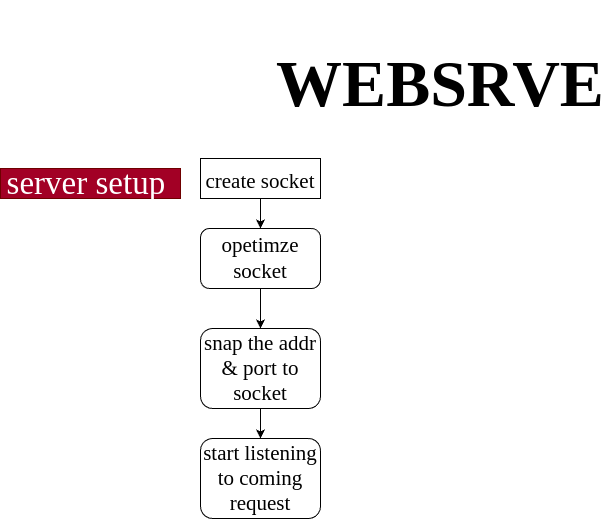

The diagram above was exported from draw.io. Its source (the exported page's mxGraphModel, read from the mxfile embedded in the PNG):
<mxGraphModel dx="174" dy="422" grid="1" gridSize="10" guides="1" tooltips="1" connect="1" arrows="1" fold="1" page="1" pageScale="1" pageWidth="900" pageHeight="1600" math="0" shadow="0">
  <root>
    <mxCell id="0" />
    <mxCell id="1" parent="0" />
    <mxCell id="5" value="&lt;h1&gt;WEBSRVE&lt;/h1&gt;" style="text;html=1;strokeColor=none;fillColor=none;align=center;verticalAlign=middle;whiteSpace=wrap;rounded=0;fontFamily=Tahoma;fontSize=33;" vertex="1" parent="1">
      <mxGeometry x="450" y="70" width="60" height="30" as="geometry" />
    </mxCell>
    <mxCell id="8" value="server setup&amp;nbsp;" style="text;html=1;strokeColor=#6F0000;fillColor=#a20025;align=center;verticalAlign=middle;whiteSpace=wrap;rounded=0;fontFamily=Verdana;fontSize=33;fontColor=#ffffff;" vertex="1" parent="1">
      <mxGeometry x="40" y="170" width="180" height="30" as="geometry" />
    </mxCell>
    <mxCell id="10" style="edgeStyle=none;html=1;fontFamily=Verdana;fontSize=21;" edge="1" parent="1" source="9" target="11">
      <mxGeometry relative="1" as="geometry">
        <mxPoint x="300" y="240" as="targetPoint" />
      </mxGeometry>
    </mxCell>
    <mxCell id="9" value="&lt;p style=&quot;line-height: 0%;&quot;&gt;&lt;span style=&quot;font-size: 21px;&quot;&gt;create socket&lt;/span&gt;&lt;/p&gt;" style="rounded=0;whiteSpace=wrap;html=1;fontFamily=Verdana;fontSize=33;" vertex="1" parent="1">
      <mxGeometry x="240" y="160" width="120" height="40" as="geometry" />
    </mxCell>
    <mxCell id="13" style="edgeStyle=none;html=1;entryX=0.5;entryY=0;entryDx=0;entryDy=0;fontFamily=Verdana;fontSize=21;" edge="1" parent="1" source="11" target="12">
      <mxGeometry relative="1" as="geometry" />
    </mxCell>
    <mxCell id="11" value="opetimze socket" style="rounded=1;whiteSpace=wrap;html=1;fontFamily=Verdana;fontSize=21;" vertex="1" parent="1">
      <mxGeometry x="240" y="230" width="120" height="60" as="geometry" />
    </mxCell>
    <mxCell id="14" style="edgeStyle=none;html=1;exitX=0.75;exitY=1;exitDx=0;exitDy=0;fontFamily=Verdana;fontSize=21;" edge="1" parent="1" source="12">
      <mxGeometry relative="1" as="geometry">
        <mxPoint x="330.1379310344828" y="399.9999999999999" as="targetPoint" />
      </mxGeometry>
    </mxCell>
    <mxCell id="16" value="" style="edgeStyle=none;html=1;fontFamily=Verdana;fontSize=21;" edge="1" parent="1" source="12" target="15">
      <mxGeometry relative="1" as="geometry" />
    </mxCell>
    <mxCell id="12" value="snap the addr &amp;amp; port to socket" style="rounded=1;whiteSpace=wrap;html=1;fontFamily=Verdana;fontSize=21;" vertex="1" parent="1">
      <mxGeometry x="240" y="330" width="120" height="80" as="geometry" />
    </mxCell>
    <mxCell id="15" value="start listening to coming request" style="whiteSpace=wrap;html=1;fontSize=21;fontFamily=Verdana;rounded=1;" vertex="1" parent="1">
      <mxGeometry x="240" y="440" width="120" height="80" as="geometry" />
    </mxCell>
  </root>
</mxGraphModel>